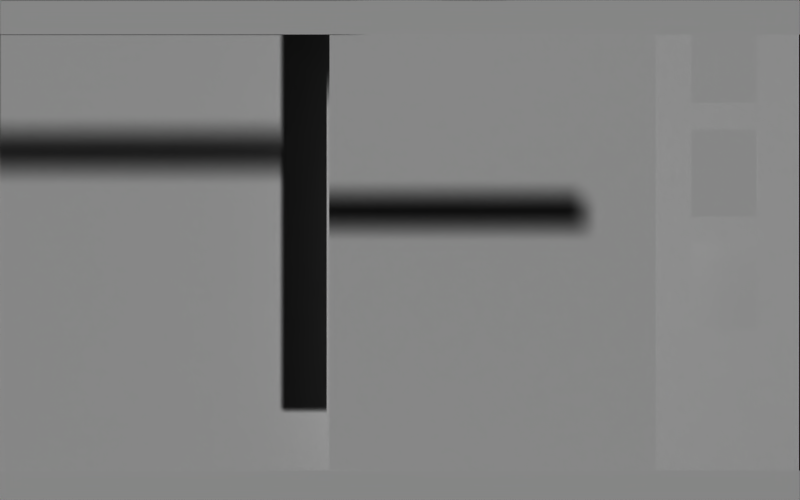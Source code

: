 # Source: horiz.blend  (saved by Blender 2.62.0; exported with 4.5.12 LTS)
import bpy
from mathutils import Matrix  # noqa: F401  (used for matrix-valued properties, if any)

bpy.ops.wm.read_factory_settings(use_empty=True)
scene = bpy.context.scene
scene.name = 'Scene'

# ---- collections
col_collection_1 = bpy.data.collections.new('Collection 1'); scene.collection.children.link(col_collection_1)

# ---- materials (node trees are filled in below, after node groups)
mat_page3 = bpy.data.materials.new('page3')
mat_page3.alpha_threshold = 0.0
mat_page3.use_transparent_shadow = False
mat_page3.roughness = 0.5
mat_page2 = bpy.data.materials.new('page2')
mat_page2.alpha_threshold = 0.0
mat_page2.use_transparent_shadow = False
mat_page2.roughness = 0.5
mat_page1 = bpy.data.materials.new('page1')
mat_page1.alpha_threshold = 0.0
mat_page1.use_transparent_shadow = False
mat_page1.preview_render_type = 'FLAT'
mat_page1.roughness = 0.5
mat_bot = bpy.data.materials.new('bot')
mat_bot.alpha_threshold = 0.0
mat_bot.use_transparent_shadow = False
mat_bot.roughness = 0.5
mat_top = bpy.data.materials.new('top')
mat_top.alpha_threshold = 0.0
mat_top.use_transparent_shadow = False
mat_top.roughness = 0.5
mat_material = bpy.data.materials.new('Material')
mat_material.alpha_threshold = 0.0
mat_material.use_transparent_shadow = False
mat_material.roughness = 0.5
mat_material.line_color = (0.0, 0.0, 0.0, 1.0)

# ---- material node trees

# ---- world
world_world = bpy.data.worlds.new('World'); scene.world = world_world
world_world.color = (0.05088, 0.05088, 0.05088)
world_world.use_sun_shadow = False
world_world.sun_shadow_jitter_overblur = 0.0
world_world.cycles.sampling_method = 'MANUAL'
world_world.cycles.sample_map_resolution = 256

# ---- cameras
cam_camera = bpy.data.cameras.new('Camera')
cam_camera.type = 'ORTHO'
cam_camera.clip_start = 0.001
cam_camera.clip_end = 100.0
cam_camera.lens = 35.0
cam_camera.sensor_width = 32.0
cam_camera.sensor_height = 18.0
cam_camera.ortho_scale = 1.28
cam_camera.dof.focus_distance = 0.0
cam_camera.dof.aperture_fstop = 128.0

# ---- meshes
me_page3_png_001 = bpy.data.meshes.new('page3.png.001')
me_page3_png_001.from_pydata([(-0.261, -0.348, 0.0), (0.261, -0.348, 0.0), (0.261, 0.348, 0.0), (-0.261, 0.348, 0.0)], [], [(0, 1, 2, 3)])
_uv = me_page3_png_001.uv_layers.new(name='UVMap')
_uv.uv.foreach_set('vector', [0.0, 0.0, 1.0, 0.0, 1.0, 1.0, 0.0, 1.0])
me_page3_png_001.materials.append(mat_page3)
me_page3_png_001.use_remesh_preserve_volume = False
me_page3_png_001.use_remesh_preserve_attributes = False
me_page3_png_001.use_mirror_vertex_groups = False
me_page3_png_001.update()
me_page2_png_002 = bpy.data.meshes.new('page2.png.002')
me_page2_png_002.from_pydata([(-0.261, -0.348, 0.0), (0.261, -0.348, 0.0), (0.261, 0.348, 0.0), (-0.261, 0.348, 0.0)], [], [(0, 1, 2, 3)])
_uv = me_page2_png_002.uv_layers.new(name='UVMap')
_uv.uv.foreach_set('vector', [0.0, 0.0, 1.0, 0.0, 1.0, 1.0, 0.0, 1.0])
me_page2_png_002.materials.append(mat_page2)
me_page2_png_002.use_remesh_preserve_volume = False
me_page2_png_002.use_remesh_preserve_attributes = False
me_page2_png_002.use_mirror_vertex_groups = False
me_page2_png_002.update()
me_page1_png_002 = bpy.data.meshes.new('page1.png.002')
me_page1_png_002.from_pydata([(-0.261, -0.348, 0.0), (0.261, -0.348, 0.0), (0.261, 0.348, 0.0), (-0.261, 0.348, 0.0)], [], [(0, 1, 2, 3)])
_uv = me_page1_png_002.uv_layers.new(name='UVMap')
_uv.uv.foreach_set('vector', [0.0, 0.0, 1.0, 0.0, 1.0, 1.0, 0.0, 1.0])
me_page1_png_002.materials.append(mat_page1)
me_page1_png_002.use_remesh_preserve_volume = False
me_page1_png_002.use_remesh_preserve_attributes = False
me_page1_png_002.use_mirror_vertex_groups = False
me_page1_png_002.update()
me_page2_png = bpy.data.meshes.new('page2.png')
me_page2_png.from_pydata([(-0.261, -0.348, 0.0), (0.261, -0.348, 0.0), (0.261, 0.348, 0.0), (-0.261, 0.348, 0.0)], [], [(0, 1, 2, 3)])
_uv = me_page2_png.uv_layers.new(name='UVMap')
_uv.uv.foreach_set('vector', [0.0, 0.0, 1.0, 0.0, 1.0, 1.0, 0.0, 1.0])
me_page2_png.materials.append(mat_page2)
me_page2_png.use_remesh_preserve_volume = False
me_page2_png.use_remesh_preserve_attributes = False
me_page2_png.use_mirror_vertex_groups = False
me_page2_png.update()
me_page1_png = bpy.data.meshes.new('page1.png')
me_page1_png.from_pydata([(-0.261, -0.348, 0.0), (0.261, -0.348, 0.0), (0.261, 0.348, 0.0), (-0.261, 0.348, 0.0)], [], [(0, 1, 2, 3)])
_uv = me_page1_png.uv_layers.new(name='UVMap')
_uv.uv.foreach_set('vector', [0.0, 0.0, 1.0, 0.0, 1.0, 1.0, 0.0, 1.0])
me_page1_png.materials.append(mat_page1)
me_page1_png.use_remesh_preserve_volume = False
me_page1_png.use_remesh_preserve_attributes = False
me_page1_png.use_mirror_vertex_groups = False
me_page1_png.update()
me_page3_png = bpy.data.meshes.new('page3.png')
me_page3_png.from_pydata([(-0.261, -0.348, 0.0), (0.261, -0.348, 0.0), (0.261, 0.348, 0.0), (-0.261, 0.348, 0.0)], [], [(0, 1, 2, 3)])
_uv = me_page3_png.uv_layers.new(name='UVMap')
_uv.uv.foreach_set('vector', [0.0, 0.0, 1.0, 0.0, 1.0, 1.0, 0.0, 1.0])
me_page3_png.materials.append(mat_page3)
me_page3_png.use_remesh_preserve_volume = False
me_page3_png.use_remesh_preserve_attributes = False
me_page3_png.use_mirror_vertex_groups = False
me_page3_png.update()
me_page2_png_001 = bpy.data.meshes.new('page2.png.001')
me_page2_png_001.from_pydata([(-0.261, -0.348, 0.0), (0.261, -0.348, 0.0), (0.261, 0.348, 0.0), (-0.261, 0.348, 0.0)], [], [(0, 1, 2, 3)])
_uv = me_page2_png_001.uv_layers.new(name='UVMap')
_uv.uv.foreach_set('vector', [0.0, 0.0, 1.0, 0.0, 1.0, 1.0, 0.0, 1.0])
me_page2_png_001.materials.append(mat_page2)
me_page2_png_001.use_remesh_preserve_volume = False
me_page2_png_001.use_remesh_preserve_attributes = False
me_page2_png_001.use_mirror_vertex_groups = False
me_page2_png_001.update()
me_page1_png_001 = bpy.data.meshes.new('page1.png.001')
me_page1_png_001.from_pydata([(-0.261, -0.348, 0.0), (0.261, -0.348, 0.0), (0.261, 0.348, 0.0), (-0.261, 0.348, 0.0)], [], [(0, 1, 2, 3)])
_uv = me_page1_png_001.uv_layers.new(name='UVMap')
_uv.uv.foreach_set('vector', [0.0, 0.0, 1.0, 0.0, 1.0, 1.0, 0.0, 1.0])
me_page1_png_001.materials.append(mat_page1)
me_page1_png_001.use_remesh_preserve_volume = False
me_page1_png_001.use_remesh_preserve_attributes = False
me_page1_png_001.use_mirror_vertex_groups = False
me_page1_png_001.update()
me_bot_png_004 = bpy.data.meshes.new('bot.png.004')
me_bot_png_004.from_pydata([(-0.64, -0.024, 0.0), (0.64, -0.024, 0.0), (0.64, 0.024, 0.0), (-0.64, 0.024, 0.0)], [], [(0, 1, 2, 3)])
_uv = me_bot_png_004.uv_layers.new(name='UVMap')
_uv.uv.foreach_set('vector', [0.0, 0.0, 1.0, 0.0, 1.0, 1.0, 0.0, 1.0])
me_bot_png_004.materials.append(mat_bot)
me_bot_png_004.use_remesh_preserve_volume = False
me_bot_png_004.use_remesh_preserve_attributes = False
me_bot_png_004.use_mirror_vertex_groups = False
me_bot_png_004.update()
me_top_png_001 = bpy.data.meshes.new('top.png.001')
me_top_png_001.from_pydata([(-1.28, -0.055, 0.0), (1.28, -0.055, 0.0), (1.28, 0.055, 0.0), (-1.28, 0.055, 0.0)], [], [(0, 1, 2, 3)])
_uv = me_top_png_001.uv_layers.new(name='UVMap')
_uv.uv.foreach_set('vector', [0.0, 0.0, 1.0, 0.0, 1.0, 1.0, 0.0, 1.0])
me_top_png_001.materials.append(mat_top)
me_top_png_001.use_remesh_preserve_volume = False
me_top_png_001.use_remesh_preserve_attributes = False
me_top_png_001.use_mirror_vertex_groups = False
me_top_png_001.update()
me_plane = bpy.data.meshes.new('Plane')
me_plane.from_pydata([(1.0, 1.0, 0.0), (1.0, -1.0, 0.0), (-1.0, -1.0, 0.0), (-1.0, 1.0, 0.0)], [], [(0, 3, 2, 1)])
me_plane.materials.append(mat_material)
me_plane.use_remesh_preserve_volume = False
me_plane.use_remesh_preserve_attributes = False
me_plane.use_mirror_vertex_groups = False
me_plane.update()

# ---- objects
ob_3_anim = bpy.data.objects.new('3-anim', me_page3_png_001)
ob_2_anim = bpy.data.objects.new('2-anim', me_page2_png_002)
ob_1_anim = bpy.data.objects.new('1-anim', me_page1_png_002)
ob_2_orig = bpy.data.objects.new('2-orig', me_page2_png)
ob_1_orig = bpy.data.objects.new('1-orig', me_page1_png)
ob_3_thumb = bpy.data.objects.new('3-thumb', me_page3_png)
ob_2_thumb = bpy.data.objects.new('2-thumb', me_page2_png_001)
ob_1_thumb = bpy.data.objects.new('1-thumb', me_page1_png_001)
ob_bot_png_004 = bpy.data.objects.new('bot.png.004', me_bot_png_004)
ob_top_png_001 = bpy.data.objects.new('top.png.001', me_top_png_001)
ob_background = bpy.data.objects.new('background', me_plane)
ob_camera = bpy.data.objects.new('Camera', cam_camera)

# ---- transforms, parenting, visibility, modifiers, constraints
ob_3_anim.location = (0.148, -0.004, 0.1)
ob_3_anim.lineart.crease_threshold = 0.0
ob_2_anim.location = (0.5185, 0.1231, 0.1)
ob_2_anim.scale = (0.2, 0.2, 0.2)
ob_2_anim.lineart.crease_threshold = 0.0
ob_1_anim.location = (0.5185, 0.3054, 0.1)
ob_1_anim.scale = (0.2, 0.2, 0.2)
ob_1_anim.lineart.crease_threshold = 0.0
_vg = ob_1_anim.vertex_groups.new(name='lhs')
ob_2_orig.location = (-0.3786, -0.004, 0.0)
ob_2_orig.lineart.crease_threshold = 0.0
ob_1_orig.location = (-0.9052, -0.004, -0.2222)
ob_1_orig.lineart.crease_threshold = 0.0
ob_3_thumb.location = (0.5185, -0.05743, 0.0)
ob_3_thumb.scale = (0.2, 0.2, 0.2)
ob_3_thumb.lineart.crease_threshold = 0.0
ob_2_thumb.location = (0.5202, 0.1231, 0.002401)
ob_2_thumb.scale = (0.2, 0.2, 0.2)
ob_2_thumb.lineart.crease_threshold = 0.0
ob_1_thumb.location = (0.5185, 0.3054, 0.0)
ob_1_thumb.scale = (0.2, 0.2, 0.2)
ob_1_thumb.lineart.crease_threshold = 0.0
_vg = ob_1_thumb.vertex_groups.new(name='lhs')
ob_bot_png_004.location = (0.0, -0.3767, 0.5574)
ob_bot_png_004.lineart.crease_threshold = 0.0
ob_top_png_001.location = (0.0, 0.3721, 0.5574)
ob_top_png_001.scale = (0.5, 0.5, 1.0)
ob_top_png_001.lineart.crease_threshold = 0.0
ob_background.location = (-0.001226, 0.0, -0.5352)
ob_background.scale = (0.64, 0.4, 1.0)
ob_background.lineart.crease_threshold = 0.0
ob_camera.location = (0.0, 0.0, 7.596)
ob_camera.lock_rotations_4d = False
ob_camera.empty_display_type = 'ARROWS'
ob_camera.color = (0.0, 0.0, 0.0, 0.0)
ob_camera.display_type = 'WIRE'
ob_camera.lineart.crease_threshold = 0.0

# ---- collection membership
col_collection_1.objects.link(ob_3_anim)
col_collection_1.objects.link(ob_2_anim)
col_collection_1.objects.link(ob_1_anim)
col_collection_1.objects.link(ob_2_orig)
col_collection_1.objects.link(ob_1_orig)
col_collection_1.objects.link(ob_3_thumb)
col_collection_1.objects.link(ob_2_thumb)
col_collection_1.objects.link(ob_1_thumb)
col_collection_1.objects.link(ob_bot_png_004)
col_collection_1.objects.link(ob_top_png_001)
col_collection_1.objects.link(ob_background)
col_collection_1.objects.link(ob_camera)

# ---- scene / render settings (as saved in the file)
scene.camera = ob_camera
scene.frame_start = 0; scene.frame_end = 150; scene.frame_set(35)
scene.render.engine = 'BLENDER_EEVEE_NEXT'
scene.render.image_settings.color_mode = 'RGB'
scene.render.image_settings.compression = 90
scene.render.resolution_x = 1280
scene.render.resolution_y = 800
scene.render.resolution_percentage = 50
scene.render.fps = 25
scene.render.dither_intensity = 0.0
scene.render.bake_margin = 2
scene.render.bake_bias = 0.0
scene.cycles.use_denoising = False
scene.cycles.samples = 10
scene.cycles.sampling_pattern = 'TABULATED_SOBOL'
scene.cycles.light_sampling_threshold = 0.0
scene.cycles.use_adaptive_sampling = False
scene.cycles.use_light_tree = False
scene.cycles.blur_glossy = 0.0
scene.cycles.volume_bounces = 1
scene.cycles.pixel_filter_type = 'GAUSSIAN'
scene.cycles.sample_clamp_indirect = 0.0
scene.view_settings.view_transform = 'Raw'
bpy.context.view_layer.update()

# ---- added for rendering (the .blend has no usable light): sun
light_auto_sun = bpy.data.lights.new('AutoSun', 'SUN')
light_auto_sun.energy = 3.0
light_auto_sun.angle = 0.0523599
ob_auto_sun = bpy.data.objects.new('AutoSun', light_auto_sun)
scene.collection.objects.link(ob_auto_sun)
ob_auto_sun.rotation_euler = (0.872665, 0.174533, 0.523599)
bpy.context.view_layer.update()
